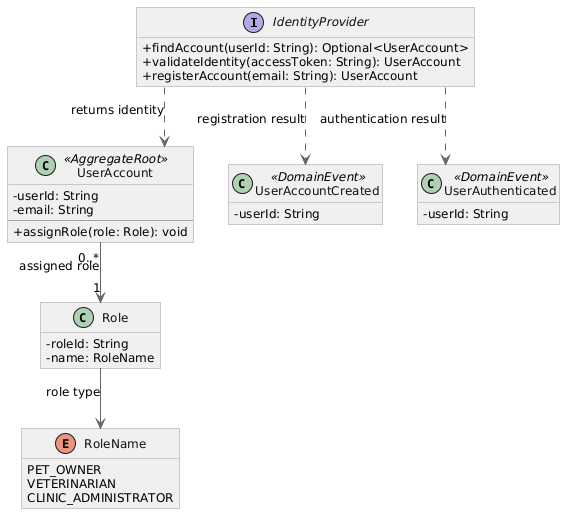

The diagram above was rendered by PlantUML. Its source (embedded in the PNG):
@startuml
skinparam backgroundColor white
skinparam shadowing false
skinparam roundcorner 0
skinparam classAttributeIconSize 0
skinparam defaultFontName Arial
skinparam defaultFontSize 12
skinparam linetype ortho

skinparam class {
    BackgroundColor #F0F0F0
    BorderColor #A0A0A0
    FontColor #111111
}
skinparam ArrowColor #666666

hide empty members
top to bottom direction

interface IdentityProvider {
    +findAccount(userId: String): Optional<UserAccount>
    +validateIdentity(accessToken: String): UserAccount
    +registerAccount(email: String): UserAccount
}

class UserAccount <<AggregateRoot>> {
    -userId: String
    -email: String
    --
    +assignRole(role: Role): void
}

class Role {
    -roleId: String
    -name: RoleName
}

enum RoleName {
    PET_OWNER
    VETERINARIAN
    CLINIC_ADMINISTRATOR
}

class UserAccountCreated <<DomainEvent>> {
    -userId: String
}

class UserAuthenticated <<DomainEvent>> {
    -userId: String
}

IdentityProvider ..> UserAccount : returns identity

UserAccount "0..*" --> "1" Role : assigned role
Role --> RoleName : role type

IdentityProvider ..> UserAccountCreated : registration result
IdentityProvider ..> UserAuthenticated : authentication result
@enduml